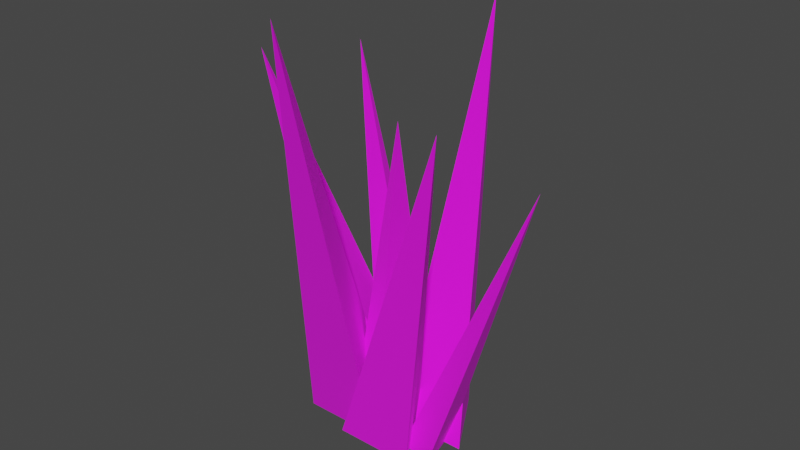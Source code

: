 # Source: Grass01.blend  (saved by Blender 3.2.14; exported with 4.5.12 LTS)
import bpy
from mathutils import Matrix  # noqa: F401  (used for matrix-valued properties, if any)

bpy.ops.wm.read_factory_settings(use_empty=True)
scene = bpy.context.scene
scene.name = 'Scene'

# ---- collections
col_collection = bpy.data.collections.new('Collection'); scene.collection.children.link(col_collection)

# ---- images (referenced by path relative to the original .blend; pixels are not part of the script)
import os
ASSET_DIR = os.environ.get("B2B_ASSET_DIR", "")  # directory of the original .blend (textures are referenced by path, not embedded)
HERE = os.path.dirname(os.path.abspath(__file__))  # packed textures are extracted next to this script under _unpacked/

def load_image(name, relpath, width, height, colorspace="sRGB"):
    """Load a texture the original file referenced (path relative to the .blend, or extracted next to this script)."""
    p = next((c for c in (os.path.join(HERE, relpath), os.path.join(ASSET_DIR, relpath)) if relpath and os.path.exists(c)), "")
    if p:
        img = bpy.data.images.load(p, check_existing=True)
        img.name = name
    else:  # same state as the original file: an image datablock whose file is absent (Cycles renders it pink)
        img = bpy.data.images.new(name, width, height)
        img.source = "FILE"
        img.filepath = "//" + (relpath or name)
    img.colorspace_settings.name = colorspace
    return img
img_cliff_png = load_image('Cliff.png', 'Cliff.png', 1024, 1024, 'sRGB')

# ---- materials (node trees are filled in below, after node groups)
mat_grass = bpy.data.materials.new('Grass')
mat_grass.use_transparent_shadow = False

# ---- material node trees
mat_grass.use_nodes = True; mat_grass.node_tree.nodes.clear()
_N = mat_grass.node_tree.nodes; _L = mat_grass.node_tree.links
n0 = _N.new('ShaderNodeBsdfPrincipled'); n0.name = 'Principled BSDF'; n0.location = (10, 300)
n0.distribution = 'GGX'
n0.subsurface_method = 'BURLEY'
n0.inputs[2].default_value = 1.0
n0.inputs[3].default_value = 1.45
n0.inputs[27].default_value = (0.0, 0.0, 0.0, 1.0)
n0.inputs[28].default_value = 1.0
n1 = _N.new('ShaderNodeOutputMaterial'); n1.name = 'Material Output'; n1.location = (300, 300)
n2 = _N.new('ShaderNodeTexImage'); n2.name = 'Image Texture'; n2.location = (-280, 280)
n2.image = img_cliff_png
_L.new(n0.outputs[0], n1.inputs[0])
_L.new(n2.outputs[0], n0.inputs[0])
n1.is_active_output = True

# ---- world
world_world = bpy.data.worlds.new('World'); scene.world = world_world
world_world.use_nodes = True; world_world.node_tree.nodes.clear()
_N = world_world.node_tree.nodes; _L = world_world.node_tree.links
n0 = _N.new('ShaderNodeOutputWorld'); n0.name = 'World Output'; n0.location = (300, 300)
n1 = _N.new('ShaderNodeBackground'); n1.name = 'Background'; n1.location = (10, 300)
n1.inputs[0].default_value = (0.05088, 0.05088, 0.05088, 1.0)
_L.new(n1.outputs[0], n0.inputs[0])
n0.is_active_output = True
world_world.color = (0.05088, 0.05088, 0.05088)
world_world.use_sun_shadow = False
world_world.sun_shadow_jitter_overblur = 0.0

# ---- meshes
me_cone = bpy.data.meshes.new('Cone')
me_cone.from_pydata([(-0.04493, 0.1558, -0.2631), (0.1578, -0.1953, -0.2631), (-0.2476, -0.1953, -0.2631), (-0.243, 0.5434, 1.737), (-0.1897, -0.07064, -0.2858), (0.01298, -0.4217, -0.2858), (-0.3924, -0.4217, -0.2858), (0.3006, -0.5933, 1.529), (-0.2138, 0.05844, -0.1735), (-0.2237, -0.3592, -0.1735), (-0.4165, -0.2927, -0.1735), (-0.1959, -0.227, 1.344), (-0.262, 0.1417, -0.1681), (-0.1636, -0.06438, -0.1596), (-0.4622, -0.0656, -0.1596), (-0.8526, 0.2723, 1.454), (-0.4713, 0.01748, -0.3059), (-0.2686, -0.3336, -0.3059), (-0.674, -0.3336, -0.3059), (-0.1984, -0.9407, 1.959), (-0.3845, 0.1472, -0.2116), (-0.1818, -0.2039, -0.2116), (-0.5872, -0.2039, -0.2116), (-0.9647, -0.283, 1.528), (0.03728, -0.09656, -0.2871), (0.0939, -0.3676, -0.2871), (-0.09886, -0.3011, -0.2871), (0.5503, -0.2389, 1.231)], [], [(0, 3, 1), (0, 1, 2), (1, 3, 2), (2, 3, 0), (4, 7, 5), (4, 5, 6), (5, 7, 6), (6, 7, 4), (8, 11, 9), (8, 9, 10), (9, 11, 10), (10, 11, 8), (12, 15, 13), (12, 13, 14), (13, 15, 14), (14, 15, 12), (16, 19, 17), (16, 17, 18), (17, 19, 18), (18, 19, 16), (20, 23, 21), (20, 21, 22), (21, 23, 22), (22, 23, 20), (24, 27, 25), (24, 25, 26), (25, 27, 26), (26, 27, 24)])
_uv = me_cone.uv_layers.new(name='UVMap')
_uv.uv.foreach_set('vector', [0.1558, 0.8542, 0.1558, 0.8542, 0.1558, 0.8542, 0.1558, 0.8542, 0.1558, 0.8542, 0.1558, 0.8542, 0.1558, 0.8542, 0.1558, 0.8542, 0.1558, 0.8542, 0.1558, 0.8542, 0.1558, 0.8542, 0.1558, 0.8542, 0.1558, 0.8542, 0.1558, 0.8542, 0.1558, 0.8542, 0.1558, 0.8542, 0.1558, 0.8542, 0.1558, 0.8542, 0.1558, 0.8542, 0.1558, 0.8542, 0.1558, 0.8542, 0.1558, 0.8542, 0.1558, 0.8542, 0.1558, 0.8542, 0.1558, 0.8542, 0.1558, 0.8542, 0.1558, 0.8542, 0.1558, 0.8542, 0.1558, 0.8542, 0.1558, 0.8542, 0.1558, 0.8542, 0.1558, 0.8542, 0.1558, 0.8542, 0.1558, 0.8542, 0.1558, 0.8542, 0.1558, 0.8542, 0.1558, 0.8542, 0.1558, 0.8542, 0.1558, 0.8542, 0.1558, 0.8542, 0.1558, 0.8542, 0.1558, 0.8542, 0.1558, 0.8542, 0.1558, 0.8542, 0.1558, 0.8542, 0.1558, 0.8542, 0.1558, 0.8542, 0.1558, 0.8542, 0.1558, 0.8542, 0.1558, 0.8542, 0.1558, 0.8542, 0.1558, 0.8542, 0.1558, 0.8542, 0.1558, 0.8542, 0.1558, 0.8542, 0.1558, 0.8542, 0.1558, 0.8542, 0.1558, 0.8542, 0.1558, 0.8542, 0.1558, 0.8542, 0.1558, 0.8542, 0.1558, 0.8542, 0.1558, 0.8542, 0.1558, 0.8542, 0.1558, 0.8542, 0.1558, 0.8542, 0.1558, 0.8542, 0.1558, 0.8542, 0.1558, 0.8542, 0.1558, 0.8542, 0.1558, 0.8542, 0.1558, 0.8542, 0.1558, 0.8542, 0.1558, 0.8542, 0.1558, 0.8542, 0.1558, 0.8542, 0.1558, 0.8542, 0.1558, 0.8542, 0.1558, 0.8542, 0.1558, 0.8542, 0.1558, 0.8542, 0.1558, 0.8542, 0.1558, 0.8542, 0.1558, 0.8542])
me_cone.materials.append(mat_grass)
me_cone.update()

# ---- objects
ob_cone = bpy.data.objects.new('Cone', me_cone)

# ---- transforms, parenting, visibility, modifiers, constraints
ob_cone.location = (0.0, 0.0, 0.0)
ob_cone.scale = (0.5, 0.5, 0.5)

# ---- collection membership
col_collection.objects.link(ob_cone)

# ---- scene / render settings (as saved in the file)
scene.frame_start = 1; scene.frame_end = 250; scene.frame_set(1)
scene.render.engine = 'BLENDER_EEVEE_NEXT'
scene.cycles.sampling_pattern = 'TABULATED_SOBOL'
scene.cycles.use_light_tree = False
scene.view_settings.view_transform = 'Filmic'
bpy.context.view_layer.update()

# ---- added for rendering (the .blend has no active camera and no usable light): camera, sun
cam_auto = bpy.data.cameras.new('AutoCamera')
cam_auto.lens = 50.0
cam_auto.sensor_width = 36.0
cam_auto.clip_end = 1000.0
ob_auto_camera = bpy.data.objects.new('AutoCamera', cam_auto)
scene.collection.objects.link(ob_auto_camera)
ob_auto_camera.location = (1.33171, -1.82171, 1.56146)
ob_auto_camera.rotation_euler = (1.09748, -7.21219e-08, 0.694738)
scene.camera = ob_auto_camera
light_auto_sun = bpy.data.lights.new('AutoSun', 'SUN')
light_auto_sun.energy = 3.0
light_auto_sun.angle = 0.0523599
ob_auto_sun = bpy.data.objects.new('AutoSun', light_auto_sun)
scene.collection.objects.link(ob_auto_sun)
ob_auto_sun.rotation_euler = (0.872665, 0.174533, 0.523599)
bpy.context.view_layer.update()
